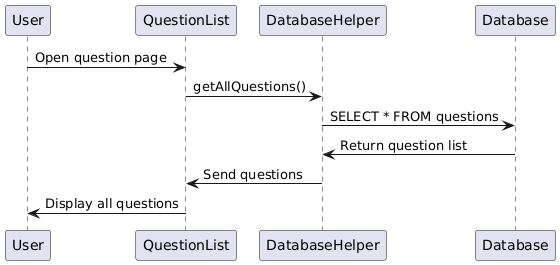

The diagram above was rendered by PlantUML. Its source (embedded in the PNG):
@startuml
participant User
participant QuestionList
participant DatabaseHelper
participant Database

User -> QuestionList: Open question page
QuestionList -> DatabaseHelper: getAllQuestions()
DatabaseHelper -> Database: SELECT * FROM questions
Database -> DatabaseHelper: Return question list
DatabaseHelper -> QuestionList: Send questions
QuestionList -> User: Display all questions
@enduml